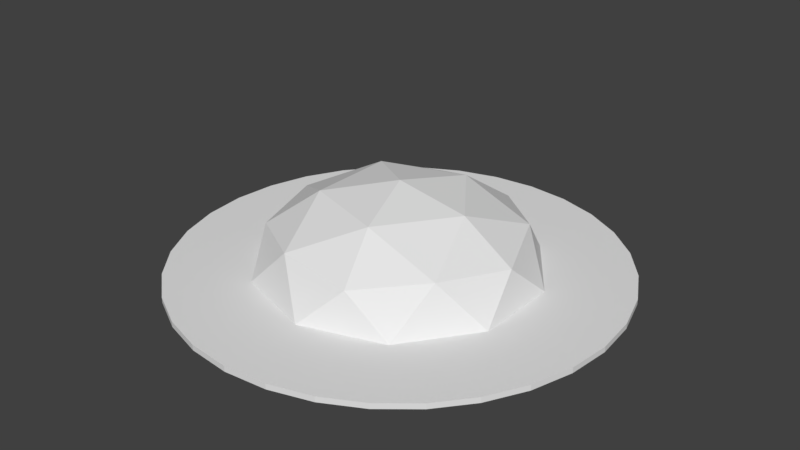 # Source: ThievesDen.blend  (saved by Blender 2.79.0; exported with 4.5.12 LTS)
import bpy
from mathutils import Matrix  # noqa: F401  (used for matrix-valued properties, if any)

bpy.ops.wm.read_factory_settings(use_empty=True)
scene = bpy.context.scene
scene.name = 'Scene'

# ---- collections
col_collection_1 = bpy.data.collections.new('Collection 1'); scene.collection.children.link(col_collection_1)

# ---- world
world_world = bpy.data.worlds.new('World'); scene.world = world_world
world_world.color = (0.05088, 0.05088, 0.05088)
world_world.use_sun_shadow = False
world_world.sun_shadow_jitter_overblur = 0.0
world_world.cycles.sampling_method = 'MANUAL'

# ---- meshes
me_thievesdengrounds = bpy.data.meshes.new('ThievesDenGrounds')
me_thievesdengrounds.from_pydata([(0.0, 4.0, -0.05), (0.0, 4.0, 0.05), (0.7804, 3.923, -0.05), (0.7804, 3.923, 0.05), (1.531, 3.696, -0.05), (1.531, 3.696, 0.05), (2.222, 3.326, -0.05), (2.222, 3.326, 0.05), (2.828, 2.828, -0.05), (2.828, 2.828, 0.05), (3.326, 2.222, -0.05), (3.326, 2.222, 0.05), (3.696, 1.531, -0.05), (3.696, 1.531, 0.05), (3.923, 0.7804, -0.05), (3.923, 0.7804, 0.05), (4.0, 3.02e-07, -0.05), (4.0, 3.02e-07, 0.05), (3.923, -0.7804, -0.05), (3.923, -0.7804, 0.05), (3.696, -1.531, -0.05), (3.696, -1.531, 0.05), (3.326, -2.222, -0.05), (3.326, -2.222, 0.05), (2.828, -2.828, -0.05), (2.828, -2.828, 0.05), (2.222, -3.326, -0.05), (2.222, -3.326, 0.05), (1.531, -3.696, -0.05), (1.531, -3.696, 0.05), (0.7804, -3.923, -0.05), (0.7804, -3.923, 0.05), (-1.303e-06, -4.0, -0.05), (-1.303e-06, -4.0, 0.05), (-0.7804, -3.923, -0.05), (-0.7804, -3.923, 0.05), (-1.531, -3.696, -0.05), (-1.531, -3.696, 0.05), (-2.222, -3.326, -0.05), (-2.222, -3.326, 0.05), (-2.828, -2.828, -0.05), (-2.828, -2.828, 0.05), (-3.326, -2.222, -0.05), (-3.326, -2.222, 0.05), (-3.696, -1.531, -0.05), (-3.696, -1.531, 0.05), (-3.923, -0.7804, -0.05), (-3.923, -0.7804, 0.05), (-4.0, 3.862e-06, -0.05), (-4.0, 3.862e-06, 0.05), (-3.923, 0.7804, -0.05), (-3.923, 0.7804, 0.05), (-3.696, 1.531, -0.05), (-3.696, 1.531, 0.05), (-3.326, 2.222, -0.05), (-3.326, 2.222, 0.05), (-2.828, 2.828, -0.05), (-2.828, 2.828, 0.05), (-2.222, 3.326, -0.05), (-2.222, 3.326, 0.05), (-1.531, 3.696, -0.05), (-1.531, 3.696, 0.05), (-0.7804, 3.923, -0.05), (-0.7804, 3.923, 0.05)], [], [(0, 1, 3, 2), (2, 3, 5, 4), (4, 5, 7, 6), (6, 7, 9, 8), (8, 9, 11, 10), (10, 11, 13, 12), (12, 13, 15, 14), (14, 15, 17, 16), (16, 17, 19, 18), (18, 19, 21, 20), (20, 21, 23, 22), (22, 23, 25, 24), (24, 25, 27, 26), (26, 27, 29, 28), (28, 29, 31, 30), (30, 31, 33, 32), (32, 33, 35, 34), (34, 35, 37, 36), (36, 37, 39, 38), (38, 39, 41, 40), (40, 41, 43, 42), (42, 43, 45, 44), (44, 45, 47, 46), (46, 47, 49, 48), (48, 49, 51, 50), (50, 51, 53, 52), (52, 53, 55, 54), (54, 55, 57, 56), (56, 57, 59, 58), (58, 59, 61, 60), (3, 1, 63, 61, 59, 57, 55, 53, 51, 49, 47, 45, 43, 41, 39, 37, 35, 33, 31, 29, 27, 25, 23, 21, 19, 17, 15, 13, 11, 9, 7, 5), (60, 61, 63, 62), (62, 63, 1, 0), (0, 2, 4, 6, 8, 10, 12, 14, 16, 18, 20, 22, 24, 26, 28, 30, 32, 34, 36, 38, 40, 42, 44, 46, 48, 50, 52, 54, 56, 58, 60, 62)])
me_thievesdengrounds.use_remesh_preserve_volume = False
me_thievesdengrounds.use_remesh_preserve_attributes = False
me_thievesdengrounds.use_mirror_vertex_groups = False
me_thievesdengrounds.update()
me_thievesden = bpy.data.meshes.new('ThievesDen')
me_thievesden.from_pydata([(0.6997, -2.154, 0.6991), (-1.832, -1.331, 0.6991), (-1.832, 1.331, 0.6991), (0.6997, 2.154, 0.6991), (2.264, 0.0, 0.6991), (0.0, 0.0, 1.563), (2.408, -0.7823, 0.0), (2.408, 0.7823, 0.0), (0.0, -2.532, 0.0), (1.488, -2.048, 0.0), (-2.408, -0.7823, 0.0), (-1.488, -2.048, 0.0), (-1.488, 2.048, 0.0), (-2.408, 0.7823, 0.0), (1.488, 2.048, 0.0), (0.0, 2.532, 0.0), (1.742, -1.266, 0.8218), (-0.6655, -2.048, 0.8218), (-2.154, 0.0, 0.8218), (-0.6655, 2.048, 0.8218), (1.742, 1.266, 0.8218), (0.4113, -1.266, 1.33), (1.331, 0.0, 1.33), (-1.077, -0.7823, 1.33), (-1.077, 0.7823, 1.33), (0.4113, 1.266, 1.33)], [], [(0, 16, 21), (1, 17, 23), (2, 18, 24), (3, 19, 25), (4, 20, 22), (22, 25, 5), (22, 20, 25), (20, 3, 25), (25, 24, 5), (25, 19, 24), (19, 2, 24), (24, 23, 5), (24, 18, 23), (18, 1, 23), (23, 21, 5), (23, 17, 21), (17, 0, 21), (21, 22, 5), (21, 16, 22), (16, 4, 22), (7, 20, 4), (7, 14, 20), (14, 3, 20), (15, 19, 3), (15, 12, 19), (12, 2, 19), (13, 18, 2), (13, 10, 18), (10, 1, 18), (11, 17, 1), (11, 8, 17), (8, 0, 17), (9, 16, 0), (9, 6, 16), (6, 4, 16), (14, 15, 3), (12, 13, 2), (10, 11, 1), (8, 9, 0), (6, 7, 4)])
me_thievesden.use_remesh_preserve_volume = False
me_thievesden.use_remesh_preserve_attributes = False
me_thievesden.use_mirror_vertex_groups = False
me_thievesden.update()

# ---- objects
ob_thievesdengrounds = bpy.data.objects.new('ThievesDenGrounds', me_thievesdengrounds)
ob_thievesden = bpy.data.objects.new('ThievesDen', me_thievesden)

# ---- transforms, parenting, visibility, modifiers, constraints
ob_thievesdengrounds.location = (0.0, 0.0, 0.0)
ob_thievesdengrounds.lineart.crease_threshold = 0.0
ob_thievesden.parent = ob_thievesdengrounds
ob_thievesden.location = (0.0, 0.0, 0.0472)
ob_thievesden.lineart.crease_threshold = 0.0

# ---- collection membership
col_collection_1.objects.link(ob_thievesdengrounds)
col_collection_1.objects.link(ob_thievesden)

# ---- scene / render settings (as saved in the file)
scene.frame_start = 1; scene.frame_end = 250; scene.frame_set(1)
scene.render.engine = 'BLENDER_EEVEE_NEXT'
scene.render.resolution_percentage = 50
scene.render.dither_intensity = 0.0
scene.cycles.use_denoising = False
scene.cycles.samples = 128
scene.cycles.sampling_pattern = 'TABULATED_SOBOL'
scene.cycles.use_adaptive_sampling = False
scene.cycles.use_light_tree = False
scene.cycles.blur_glossy = 0.0
scene.cycles.sample_clamp_indirect = 0.0
scene.view_settings.view_transform = 'Standard'
bpy.context.view_layer.update()

# ---- added for rendering (the .blend has no active camera and no usable light): camera, sun
cam_auto = bpy.data.cameras.new('AutoCamera')
cam_auto.lens = 50.0
cam_auto.sensor_width = 36.0
cam_auto.clip_end = 1000.0
ob_auto_camera = bpy.data.objects.new('AutoCamera', cam_auto)
scene.collection.objects.link(ob_auto_camera)
ob_auto_camera.location = (10.5798, -12.6958, 9.24406)
ob_auto_camera.rotation_euler = (1.09748, -7.21219e-08, 0.694738)
scene.camera = ob_auto_camera
light_auto_sun = bpy.data.lights.new('AutoSun', 'SUN')
light_auto_sun.energy = 3.0
light_auto_sun.angle = 0.0523599
ob_auto_sun = bpy.data.objects.new('AutoSun', light_auto_sun)
scene.collection.objects.link(ob_auto_sun)
ob_auto_sun.rotation_euler = (0.872665, 0.174533, 0.523599)
bpy.context.view_layer.update()
